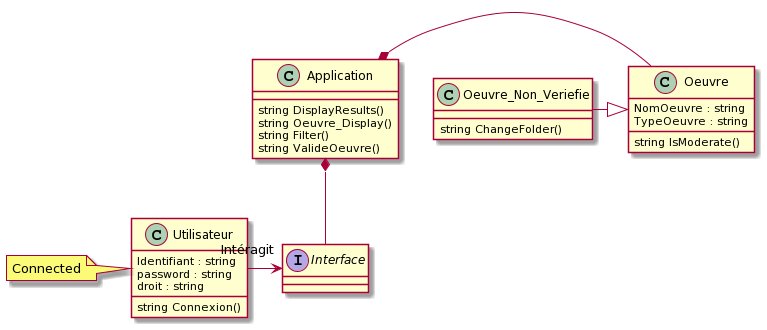

The diagram above was rendered by PlantUML. Its source (embedded in the PNG):
@startuml
class Oeuvre_Non_Veriefie {
string ChangeFolder()
}
class Oeuvre {
NomOeuvre : string
TypeOeuvre : string
string IsModerate()
}
class Utilisateur {
Identifiant : string
password : string
droit : string
string Connexion()
}
note left : Connected

class Application {
string DisplayResults()
string Oeuvre_Display()
string Filter()
string ValideOeuvre()
}
Interface Interface
Application *-- Interface 
Oeuvre_Non_Veriefie -|> Oeuvre
Utilisateur -> "Intéragit" Interface
Application *- Oeuvre
@enduml